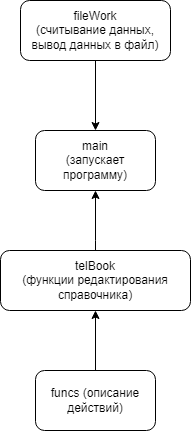

The diagram above was exported from draw.io. Its source (the exported page's mxGraphModel, read from the mxfile embedded in the PNG):
<mxGraphModel dx="455" dy="767" grid="1" gridSize="10" guides="1" tooltips="1" connect="1" arrows="1" fold="1" page="1" pageScale="1" pageWidth="827" pageHeight="1169" math="0" shadow="0">
  <root>
    <mxCell id="0" />
    <mxCell id="1" parent="0" />
    <mxCell id="wPaFyDVOX1p_FJG98Xtv-1" value="main&lt;br&gt;(запускает программу)" style="rounded=1;whiteSpace=wrap;html=1;" parent="1" vertex="1">
      <mxGeometry x="205" y="230" width="120" height="60" as="geometry" />
    </mxCell>
    <mxCell id="3CaYxsPpUhmEZwAeuG5H-1" style="edgeStyle=orthogonalEdgeStyle;rounded=0;orthogonalLoop=1;jettySize=auto;html=1;" edge="1" parent="1" source="wPaFyDVOX1p_FJG98Xtv-2" target="wPaFyDVOX1p_FJG98Xtv-3">
      <mxGeometry relative="1" as="geometry" />
    </mxCell>
    <mxCell id="wPaFyDVOX1p_FJG98Xtv-2" value="funcs (описание действий)" style="rounded=1;whiteSpace=wrap;html=1;" parent="1" vertex="1">
      <mxGeometry x="205" y="470" width="120" height="60" as="geometry" />
    </mxCell>
    <mxCell id="wPaFyDVOX1p_FJG98Xtv-3" value="telBook&lt;br&gt;(функции редактирования справочника)" style="rounded=1;whiteSpace=wrap;html=1;" parent="1" vertex="1">
      <mxGeometry x="170" y="350" width="190" height="60" as="geometry" />
    </mxCell>
    <mxCell id="3CaYxsPpUhmEZwAeuG5H-2" style="edgeStyle=orthogonalEdgeStyle;rounded=0;orthogonalLoop=1;jettySize=auto;html=1;" edge="1" parent="1" source="wPaFyDVOX1p_FJG98Xtv-4" target="wPaFyDVOX1p_FJG98Xtv-1">
      <mxGeometry relative="1" as="geometry" />
    </mxCell>
    <mxCell id="wPaFyDVOX1p_FJG98Xtv-4" value="fileWork&lt;br&gt;(считывание данных, вывод данных в файл)" style="rounded=1;whiteSpace=wrap;html=1;" parent="1" vertex="1">
      <mxGeometry x="190" y="100" width="150" height="60" as="geometry" />
    </mxCell>
    <mxCell id="3CaYxsPpUhmEZwAeuG5H-4" value="" style="endArrow=classic;html=1;rounded=0;exitX=0.5;exitY=0;exitDx=0;exitDy=0;entryX=0.5;entryY=1;entryDx=0;entryDy=0;" edge="1" parent="1" source="wPaFyDVOX1p_FJG98Xtv-3" target="wPaFyDVOX1p_FJG98Xtv-1">
      <mxGeometry width="50" height="50" relative="1" as="geometry">
        <mxPoint x="365" y="510" as="sourcePoint" />
        <mxPoint x="415" y="460" as="targetPoint" />
        <Array as="points">
          <mxPoint x="265" y="340" />
        </Array>
      </mxGeometry>
    </mxCell>
  </root>
</mxGraphModel>